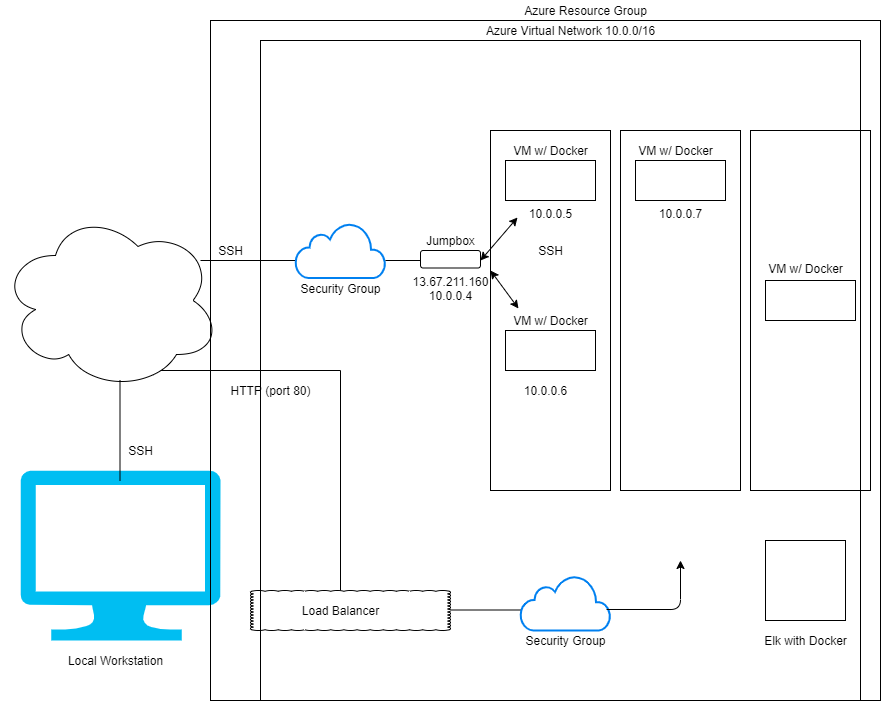

The diagram above was exported from draw.io. Its source (the exported page's mxGraphModel, read from the mxfile embedded in the PNG):
<mxGraphModel dx="2272" dy="705" grid="1" gridSize="10" guides="1" tooltips="1" connect="1" arrows="1" fold="1" page="1" pageScale="1" pageWidth="850" pageHeight="1100" math="0" shadow="0">
  <root>
    <mxCell id="0" />
    <mxCell id="1" parent="0" />
    <mxCell id="nbLQ6tVYGZtU3e0o9iOb-1" value="" style="verticalLabelPosition=bottom;html=1;verticalAlign=top;align=center;strokeColor=none;fillColor=#00BEF2;shape=mxgraph.azure.computer;pointerEvents=1;" vertex="1" parent="1">
      <mxGeometry y="480" width="200" height="170" as="geometry" />
    </mxCell>
    <mxCell id="nbLQ6tVYGZtU3e0o9iOb-2" value="" style="ellipse;shape=cloud;whiteSpace=wrap;html=1;" vertex="1" parent="1">
      <mxGeometry x="-20" y="220" width="220" height="180" as="geometry" />
    </mxCell>
    <mxCell id="nbLQ6tVYGZtU3e0o9iOb-3" value="Local Workstation" style="text;html=1;resizable=0;autosize=1;align=center;verticalAlign=middle;points=[];fillColor=none;strokeColor=none;rounded=0;" vertex="1" parent="1">
      <mxGeometry x="40" y="660" width="110" height="20" as="geometry" />
    </mxCell>
    <mxCell id="nbLQ6tVYGZtU3e0o9iOb-4" value="" style="endArrow=none;html=1;" edge="1" parent="1">
      <mxGeometry width="50" height="50" relative="1" as="geometry">
        <mxPoint x="99.5" y="490" as="sourcePoint" />
        <mxPoint x="99.5" y="390" as="targetPoint" />
      </mxGeometry>
    </mxCell>
    <mxCell id="nbLQ6tVYGZtU3e0o9iOb-5" value="SSH" style="text;html=1;resizable=0;autosize=1;align=center;verticalAlign=middle;points=[];fillColor=none;strokeColor=none;rounded=0;" vertex="1" parent="1">
      <mxGeometry x="100" y="450" width="40" height="20" as="geometry" />
    </mxCell>
    <mxCell id="nbLQ6tVYGZtU3e0o9iOb-6" value="" style="endArrow=none;html=1;" edge="1" parent="1">
      <mxGeometry width="50" height="50" relative="1" as="geometry">
        <mxPoint x="180" y="270" as="sourcePoint" />
        <mxPoint x="320" y="270" as="targetPoint" />
      </mxGeometry>
    </mxCell>
    <mxCell id="nbLQ6tVYGZtU3e0o9iOb-7" value="" style="endArrow=none;html=1;" edge="1" parent="1">
      <mxGeometry width="50" height="50" relative="1" as="geometry">
        <mxPoint x="140" y="380" as="sourcePoint" />
        <mxPoint x="320" y="380" as="targetPoint" />
      </mxGeometry>
    </mxCell>
    <mxCell id="nbLQ6tVYGZtU3e0o9iOb-8" value="SSH" style="text;html=1;resizable=0;autosize=1;align=center;verticalAlign=middle;points=[];fillColor=none;strokeColor=none;rounded=0;" vertex="1" parent="1">
      <mxGeometry x="190" y="250" width="40" height="20" as="geometry" />
    </mxCell>
    <mxCell id="nbLQ6tVYGZtU3e0o9iOb-9" value="HTTP (port 80)" style="text;html=1;resizable=0;autosize=1;align=center;verticalAlign=middle;points=[];fillColor=none;strokeColor=none;rounded=0;" vertex="1" parent="1">
      <mxGeometry x="200" y="390" width="100" height="20" as="geometry" />
    </mxCell>
    <mxCell id="nbLQ6tVYGZtU3e0o9iOb-10" value="" style="endArrow=none;html=1;" edge="1" parent="1">
      <mxGeometry width="50" height="50" relative="1" as="geometry">
        <mxPoint x="320" y="600" as="sourcePoint" />
        <mxPoint x="320" y="380" as="targetPoint" />
      </mxGeometry>
    </mxCell>
    <mxCell id="nbLQ6tVYGZtU3e0o9iOb-12" value="" style="whiteSpace=wrap;html=1;shape=mxgraph.basic.cloud_rect" vertex="1" parent="1">
      <mxGeometry x="230" y="600" width="200" height="40" as="geometry" />
    </mxCell>
    <mxCell id="nbLQ6tVYGZtU3e0o9iOb-13" value="Load Balancer" style="text;html=1;resizable=0;autosize=1;align=center;verticalAlign=middle;points=[];fillColor=none;strokeColor=none;rounded=0;" vertex="1" parent="1">
      <mxGeometry x="275" y="610" width="90" height="20" as="geometry" />
    </mxCell>
    <mxCell id="nbLQ6tVYGZtU3e0o9iOb-14" value="" style="endArrow=none;html=1;" edge="1" parent="1">
      <mxGeometry width="50" height="50" relative="1" as="geometry">
        <mxPoint x="430" y="619.5" as="sourcePoint" />
        <mxPoint x="510" y="619.5" as="targetPoint" />
      </mxGeometry>
    </mxCell>
    <mxCell id="nbLQ6tVYGZtU3e0o9iOb-16" value="" style="html=1;verticalLabelPosition=bottom;align=center;labelBackgroundColor=#ffffff;verticalAlign=top;strokeWidth=2;strokeColor=#0080F0;shadow=0;dashed=0;shape=mxgraph.ios7.icons.cloud;" vertex="1" parent="1">
      <mxGeometry x="500" y="585" width="90" height="55" as="geometry" />
    </mxCell>
    <mxCell id="nbLQ6tVYGZtU3e0o9iOb-17" value="Security Group" style="text;html=1;resizable=0;autosize=1;align=center;verticalAlign=middle;points=[];fillColor=none;strokeColor=none;rounded=0;" vertex="1" parent="1">
      <mxGeometry x="495" y="640" width="100" height="20" as="geometry" />
    </mxCell>
    <mxCell id="nbLQ6tVYGZtU3e0o9iOb-18" value="" style="html=1;verticalLabelPosition=bottom;align=center;labelBackgroundColor=#ffffff;verticalAlign=top;strokeWidth=2;strokeColor=#0080F0;shadow=0;dashed=0;shape=mxgraph.ios7.icons.cloud;" vertex="1" parent="1">
      <mxGeometry x="275" y="232.5" width="90" height="55" as="geometry" />
    </mxCell>
    <mxCell id="nbLQ6tVYGZtU3e0o9iOb-19" value="Security Group" style="text;html=1;resizable=0;autosize=1;align=center;verticalAlign=middle;points=[];fillColor=none;strokeColor=none;rounded=0;" vertex="1" parent="1">
      <mxGeometry x="270" y="287.5" width="100" height="20" as="geometry" />
    </mxCell>
    <mxCell id="nbLQ6tVYGZtU3e0o9iOb-20" value="" style="endArrow=none;html=1;" edge="1" parent="1">
      <mxGeometry width="50" height="50" relative="1" as="geometry">
        <mxPoint x="365" y="270" as="sourcePoint" />
        <mxPoint x="400" y="270" as="targetPoint" />
      </mxGeometry>
    </mxCell>
    <mxCell id="nbLQ6tVYGZtU3e0o9iOb-21" value="" style="rounded=1;whiteSpace=wrap;html=1;" vertex="1" parent="1">
      <mxGeometry x="400" y="260" width="60" height="17.5" as="geometry" />
    </mxCell>
    <mxCell id="nbLQ6tVYGZtU3e0o9iOb-23" value="Jumpbox" style="text;html=1;resizable=0;autosize=1;align=center;verticalAlign=middle;points=[];fillColor=none;strokeColor=none;rounded=0;" vertex="1" parent="1">
      <mxGeometry x="400" y="240" width="60" height="20" as="geometry" />
    </mxCell>
    <mxCell id="nbLQ6tVYGZtU3e0o9iOb-24" value="13.67.211.160&lt;br&gt;10.0.0.4" style="text;html=1;resizable=0;autosize=1;align=center;verticalAlign=middle;points=[];fillColor=none;strokeColor=none;rounded=0;" vertex="1" parent="1">
      <mxGeometry x="385" y="282.5" width="90" height="30" as="geometry" />
    </mxCell>
    <mxCell id="nbLQ6tVYGZtU3e0o9iOb-25" value="" style="rounded=0;whiteSpace=wrap;html=1;" vertex="1" parent="1">
      <mxGeometry x="470" y="140" width="120" height="360" as="geometry" />
    </mxCell>
    <mxCell id="nbLQ6tVYGZtU3e0o9iOb-26" value="" style="rounded=0;whiteSpace=wrap;html=1;" vertex="1" parent="1">
      <mxGeometry x="600" y="140" width="120" height="360" as="geometry" />
    </mxCell>
    <mxCell id="nbLQ6tVYGZtU3e0o9iOb-27" value="" style="rounded=0;whiteSpace=wrap;html=1;" vertex="1" parent="1">
      <mxGeometry x="730" y="140" width="120" height="360" as="geometry" />
    </mxCell>
    <mxCell id="nbLQ6tVYGZtU3e0o9iOb-28" value="" style="rounded=0;whiteSpace=wrap;html=1;" vertex="1" parent="1">
      <mxGeometry x="485" y="170" width="90" height="40" as="geometry" />
    </mxCell>
    <mxCell id="nbLQ6tVYGZtU3e0o9iOb-29" value="VM w/ Docker" style="text;html=1;resizable=0;autosize=1;align=center;verticalAlign=middle;points=[];fillColor=none;strokeColor=none;rounded=0;" vertex="1" parent="1">
      <mxGeometry x="485" y="150" width="90" height="20" as="geometry" />
    </mxCell>
    <mxCell id="nbLQ6tVYGZtU3e0o9iOb-30" value="10.0.0.5" style="text;html=1;resizable=0;autosize=1;align=center;verticalAlign=middle;points=[];fillColor=none;strokeColor=none;rounded=0;" vertex="1" parent="1">
      <mxGeometry x="500" y="212.5" width="60" height="20" as="geometry" />
    </mxCell>
    <mxCell id="nbLQ6tVYGZtU3e0o9iOb-31" value="SSH" style="text;html=1;resizable=0;autosize=1;align=center;verticalAlign=middle;points=[];fillColor=none;strokeColor=none;rounded=0;" vertex="1" parent="1">
      <mxGeometry x="510" y="250" width="40" height="20" as="geometry" />
    </mxCell>
    <mxCell id="nbLQ6tVYGZtU3e0o9iOb-32" value="" style="rounded=0;whiteSpace=wrap;html=1;" vertex="1" parent="1">
      <mxGeometry x="485" y="340" width="90" height="40" as="geometry" />
    </mxCell>
    <mxCell id="nbLQ6tVYGZtU3e0o9iOb-33" value="VM w/ Docker" style="text;html=1;resizable=0;autosize=1;align=center;verticalAlign=middle;points=[];fillColor=none;strokeColor=none;rounded=0;" vertex="1" parent="1">
      <mxGeometry x="485" y="320" width="90" height="20" as="geometry" />
    </mxCell>
    <mxCell id="nbLQ6tVYGZtU3e0o9iOb-34" value="10.0.0.6" style="text;html=1;resizable=0;autosize=1;align=center;verticalAlign=middle;points=[];fillColor=none;strokeColor=none;rounded=0;" vertex="1" parent="1">
      <mxGeometry x="495" y="390" width="60" height="20" as="geometry" />
    </mxCell>
    <mxCell id="nbLQ6tVYGZtU3e0o9iOb-35" value="" style="rounded=0;whiteSpace=wrap;html=1;" vertex="1" parent="1">
      <mxGeometry x="615" y="170" width="90" height="40" as="geometry" />
    </mxCell>
    <mxCell id="nbLQ6tVYGZtU3e0o9iOb-36" value="VM w/ Docker" style="text;html=1;resizable=0;autosize=1;align=center;verticalAlign=middle;points=[];fillColor=none;strokeColor=none;rounded=0;" vertex="1" parent="1">
      <mxGeometry x="610" y="150" width="90" height="20" as="geometry" />
    </mxCell>
    <mxCell id="nbLQ6tVYGZtU3e0o9iOb-37" value="10.0.0.7" style="text;html=1;resizable=0;autosize=1;align=center;verticalAlign=middle;points=[];fillColor=none;strokeColor=none;rounded=0;" vertex="1" parent="1">
      <mxGeometry x="630" y="212.5" width="60" height="20" as="geometry" />
    </mxCell>
    <mxCell id="nbLQ6tVYGZtU3e0o9iOb-39" value="" style="endArrow=classic;startArrow=classic;html=1;entryX=-0.05;entryY=0.725;entryDx=0;entryDy=0;entryPerimeter=0;" edge="1" parent="1" target="nbLQ6tVYGZtU3e0o9iOb-30">
      <mxGeometry width="50" height="50" relative="1" as="geometry">
        <mxPoint x="460" y="270" as="sourcePoint" />
        <mxPoint x="500" y="240" as="targetPoint" />
      </mxGeometry>
    </mxCell>
    <mxCell id="nbLQ6tVYGZtU3e0o9iOb-40" value="" style="endArrow=classic;startArrow=classic;html=1;entryX=0.144;entryY=-0.1;entryDx=0;entryDy=0;entryPerimeter=0;" edge="1" parent="1" target="nbLQ6tVYGZtU3e0o9iOb-33">
      <mxGeometry width="50" height="50" relative="1" as="geometry">
        <mxPoint x="470" y="280" as="sourcePoint" />
        <mxPoint x="507" y="237" as="targetPoint" />
      </mxGeometry>
    </mxCell>
    <mxCell id="nbLQ6tVYGZtU3e0o9iOb-41" value="VM w/ Docker" style="text;html=1;resizable=0;autosize=1;align=center;verticalAlign=middle;points=[];fillColor=none;strokeColor=none;rounded=0;" vertex="1" parent="1">
      <mxGeometry x="740" y="267.5" width="90" height="20" as="geometry" />
    </mxCell>
    <mxCell id="nbLQ6tVYGZtU3e0o9iOb-42" value="" style="rounded=0;whiteSpace=wrap;html=1;" vertex="1" parent="1">
      <mxGeometry x="745" y="290" width="90" height="40" as="geometry" />
    </mxCell>
    <mxCell id="nbLQ6tVYGZtU3e0o9iOb-43" value="" style="edgeStyle=segmentEdgeStyle;endArrow=classic;html=1;exitX=0.956;exitY=0.618;exitDx=0;exitDy=0;exitPerimeter=0;" edge="1" parent="1" source="nbLQ6tVYGZtU3e0o9iOb-16">
      <mxGeometry width="50" height="50" relative="1" as="geometry">
        <mxPoint x="610" y="620" as="sourcePoint" />
        <mxPoint x="660" y="570" as="targetPoint" />
      </mxGeometry>
    </mxCell>
    <mxCell id="nbLQ6tVYGZtU3e0o9iOb-44" value="" style="rounded=0;whiteSpace=wrap;html=1;fillColor=none;" vertex="1" parent="1">
      <mxGeometry x="190" y="30" width="670" height="680" as="geometry" />
    </mxCell>
    <mxCell id="nbLQ6tVYGZtU3e0o9iOb-46" value="Azure Resource Group" style="text;html=1;resizable=0;autosize=1;align=center;verticalAlign=middle;points=[];fillColor=none;strokeColor=none;rounded=0;" vertex="1" parent="1">
      <mxGeometry x="495" y="10" width="140" height="20" as="geometry" />
    </mxCell>
    <mxCell id="nbLQ6tVYGZtU3e0o9iOb-47" value="" style="rounded=0;whiteSpace=wrap;html=1;fillColor=none;" vertex="1" parent="1">
      <mxGeometry x="240" y="50" width="600" height="660" as="geometry" />
    </mxCell>
    <mxCell id="nbLQ6tVYGZtU3e0o9iOb-48" value="Azure Virtual Network 10.0.0/16" style="text;html=1;resizable=0;autosize=1;align=center;verticalAlign=middle;points=[];fillColor=none;strokeColor=none;rounded=0;" vertex="1" parent="1">
      <mxGeometry x="460" y="30" width="180" height="20" as="geometry" />
    </mxCell>
    <mxCell id="nbLQ6tVYGZtU3e0o9iOb-49" value="" style="whiteSpace=wrap;html=1;aspect=fixed;fillColor=none;" vertex="1" parent="1">
      <mxGeometry x="745" y="550" width="80" height="80" as="geometry" />
    </mxCell>
    <mxCell id="nbLQ6tVYGZtU3e0o9iOb-50" value="Elk with Docker" style="text;html=1;resizable=0;autosize=1;align=center;verticalAlign=middle;points=[];fillColor=none;strokeColor=none;rounded=0;" vertex="1" parent="1">
      <mxGeometry x="735" y="640" width="100" height="20" as="geometry" />
    </mxCell>
  </root>
</mxGraphModel>